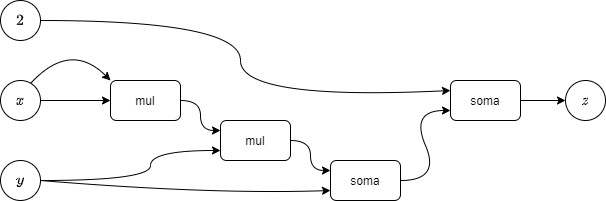

The diagram above was exported from draw.io. Its source (the exported page's mxGraphModel, read from the mxfile embedded in the PNG):
<mxGraphModel dx="813" dy="426" grid="1" gridSize="10" guides="1" tooltips="1" connect="1" arrows="1" fold="1" page="1" pageScale="1" pageWidth="650" pageHeight="250" math="1" shadow="0">
  <root>
    <mxCell id="0" />
    <mxCell id="1" parent="0" />
    <mxCell id="bc__srtAjjOMnmvEIVQu-1" value="$$x$$" style="ellipse;whiteSpace=wrap;html=1;aspect=fixed;" vertex="1" parent="1">
      <mxGeometry x="15" y="100" width="40" height="40" as="geometry" />
    </mxCell>
    <mxCell id="bc__srtAjjOMnmvEIVQu-2" value="$$y$$" style="ellipse;whiteSpace=wrap;html=1;aspect=fixed;" vertex="1" parent="1">
      <mxGeometry x="15" y="180" width="40" height="40" as="geometry" />
    </mxCell>
    <mxCell id="bc__srtAjjOMnmvEIVQu-5" value="mul" style="rounded=1;whiteSpace=wrap;html=1;" vertex="1" parent="1">
      <mxGeometry x="125" y="100" width="70" height="40" as="geometry" />
    </mxCell>
    <mxCell id="bc__srtAjjOMnmvEIVQu-7" value="" style="curved=1;endArrow=classic;html=1;exitX=0.761;exitY=0.064;exitDx=0;exitDy=0;exitPerimeter=0;entryX=0;entryY=0;entryDx=0;entryDy=0;" edge="1" parent="1" source="bc__srtAjjOMnmvEIVQu-1" target="bc__srtAjjOMnmvEIVQu-5">
      <mxGeometry width="50" height="50" relative="1" as="geometry">
        <mxPoint x="235" y="220" as="sourcePoint" />
        <mxPoint x="285" y="170" as="targetPoint" />
        <Array as="points">
          <mxPoint x="85" y="60" />
        </Array>
      </mxGeometry>
    </mxCell>
    <mxCell id="bc__srtAjjOMnmvEIVQu-9" value="" style="endArrow=classic;html=1;exitX=1;exitY=0.5;exitDx=0;exitDy=0;entryX=0;entryY=0.5;entryDx=0;entryDy=0;" edge="1" parent="1" source="bc__srtAjjOMnmvEIVQu-1" target="bc__srtAjjOMnmvEIVQu-5">
      <mxGeometry width="50" height="50" relative="1" as="geometry">
        <mxPoint x="235" y="220" as="sourcePoint" />
        <mxPoint x="285" y="170" as="targetPoint" />
      </mxGeometry>
    </mxCell>
    <mxCell id="bc__srtAjjOMnmvEIVQu-10" value="soma" style="rounded=1;whiteSpace=wrap;html=1;" vertex="1" parent="1">
      <mxGeometry x="345" y="180" width="70" height="40" as="geometry" />
    </mxCell>
    <mxCell id="bc__srtAjjOMnmvEIVQu-11" value="mul" style="rounded=1;whiteSpace=wrap;html=1;" vertex="1" parent="1">
      <mxGeometry x="235" y="140" width="70" height="40" as="geometry" />
    </mxCell>
    <mxCell id="bc__srtAjjOMnmvEIVQu-12" value="" style="curved=1;endArrow=classic;html=1;exitX=1;exitY=0.5;exitDx=0;exitDy=0;entryX=0;entryY=0.25;entryDx=0;entryDy=0;" edge="1" parent="1" source="bc__srtAjjOMnmvEIVQu-5" target="bc__srtAjjOMnmvEIVQu-11">
      <mxGeometry width="50" height="50" relative="1" as="geometry">
        <mxPoint x="235" y="220" as="sourcePoint" />
        <mxPoint x="285" y="170" as="targetPoint" />
        <Array as="points">
          <mxPoint x="215" y="120" />
          <mxPoint x="215" y="150" />
        </Array>
      </mxGeometry>
    </mxCell>
    <mxCell id="bc__srtAjjOMnmvEIVQu-14" value="" style="curved=1;endArrow=classic;html=1;entryX=0;entryY=0.75;entryDx=0;entryDy=0;exitX=1;exitY=0.5;exitDx=0;exitDy=0;" edge="1" parent="1" source="bc__srtAjjOMnmvEIVQu-2" target="bc__srtAjjOMnmvEIVQu-11">
      <mxGeometry width="50" height="50" relative="1" as="geometry">
        <mxPoint x="65" y="230" as="sourcePoint" />
        <mxPoint x="285" y="170" as="targetPoint" />
        <Array as="points">
          <mxPoint x="165" y="200" />
          <mxPoint x="165" y="170" />
        </Array>
      </mxGeometry>
    </mxCell>
    <mxCell id="bc__srtAjjOMnmvEIVQu-15" value="" style="curved=1;endArrow=classic;html=1;entryX=0;entryY=0.75;entryDx=0;entryDy=0;exitX=1;exitY=0.5;exitDx=0;exitDy=0;" edge="1" parent="1" source="bc__srtAjjOMnmvEIVQu-2" target="bc__srtAjjOMnmvEIVQu-10">
      <mxGeometry width="50" height="50" relative="1" as="geometry">
        <mxPoint x="235" y="220" as="sourcePoint" />
        <mxPoint x="285" y="170" as="targetPoint" />
        <Array as="points">
          <mxPoint x="225" y="214" />
        </Array>
      </mxGeometry>
    </mxCell>
    <mxCell id="bc__srtAjjOMnmvEIVQu-16" value="" style="curved=1;endArrow=classic;html=1;entryX=0;entryY=0.25;entryDx=0;entryDy=0;exitX=1;exitY=0.5;exitDx=0;exitDy=0;" edge="1" parent="1" source="bc__srtAjjOMnmvEIVQu-11" target="bc__srtAjjOMnmvEIVQu-10">
      <mxGeometry width="50" height="50" relative="1" as="geometry">
        <mxPoint x="235" y="220" as="sourcePoint" />
        <mxPoint x="285" y="170" as="targetPoint" />
        <Array as="points">
          <mxPoint x="325" y="160" />
          <mxPoint x="325" y="190" />
        </Array>
      </mxGeometry>
    </mxCell>
    <mxCell id="bc__srtAjjOMnmvEIVQu-17" value="$$2$$" style="ellipse;whiteSpace=wrap;html=1;aspect=fixed;" vertex="1" parent="1">
      <mxGeometry x="15" y="20" width="40" height="40" as="geometry" />
    </mxCell>
    <mxCell id="bc__srtAjjOMnmvEIVQu-19" value="soma" style="rounded=1;whiteSpace=wrap;html=1;" vertex="1" parent="1">
      <mxGeometry x="465" y="100" width="70" height="40" as="geometry" />
    </mxCell>
    <mxCell id="bc__srtAjjOMnmvEIVQu-20" value="" style="curved=1;endArrow=classic;html=1;exitX=1;exitY=0.5;exitDx=0;exitDy=0;entryX=0;entryY=0.25;entryDx=0;entryDy=0;" edge="1" parent="1" source="bc__srtAjjOMnmvEIVQu-17" target="bc__srtAjjOMnmvEIVQu-19">
      <mxGeometry width="50" height="50" relative="1" as="geometry">
        <mxPoint x="205" y="220" as="sourcePoint" />
        <mxPoint x="255" y="170" as="targetPoint" />
        <Array as="points">
          <mxPoint x="255" y="40" />
          <mxPoint x="255" y="120" />
        </Array>
      </mxGeometry>
    </mxCell>
    <mxCell id="bc__srtAjjOMnmvEIVQu-21" value="" style="curved=1;endArrow=classic;html=1;entryX=0;entryY=0.75;entryDx=0;entryDy=0;exitX=1;exitY=0.5;exitDx=0;exitDy=0;" edge="1" parent="1" source="bc__srtAjjOMnmvEIVQu-10" target="bc__srtAjjOMnmvEIVQu-19">
      <mxGeometry width="50" height="50" relative="1" as="geometry">
        <mxPoint x="205" y="220" as="sourcePoint" />
        <mxPoint x="255" y="170" as="targetPoint" />
        <Array as="points">
          <mxPoint x="455" y="200" />
          <mxPoint x="425" y="130" />
        </Array>
      </mxGeometry>
    </mxCell>
    <mxCell id="bc__srtAjjOMnmvEIVQu-22" value="$$z$$" style="ellipse;whiteSpace=wrap;html=1;aspect=fixed;" vertex="1" parent="1">
      <mxGeometry x="580" y="100" width="40" height="40" as="geometry" />
    </mxCell>
    <mxCell id="bc__srtAjjOMnmvEIVQu-23" value="" style="endArrow=classic;html=1;entryX=0;entryY=0.5;entryDx=0;entryDy=0;exitX=1;exitY=0.5;exitDx=0;exitDy=0;" edge="1" parent="1" source="bc__srtAjjOMnmvEIVQu-19" target="bc__srtAjjOMnmvEIVQu-22">
      <mxGeometry width="50" height="50" relative="1" as="geometry">
        <mxPoint x="335" y="220" as="sourcePoint" />
        <mxPoint x="385" y="170" as="targetPoint" />
      </mxGeometry>
    </mxCell>
  </root>
</mxGraphModel>